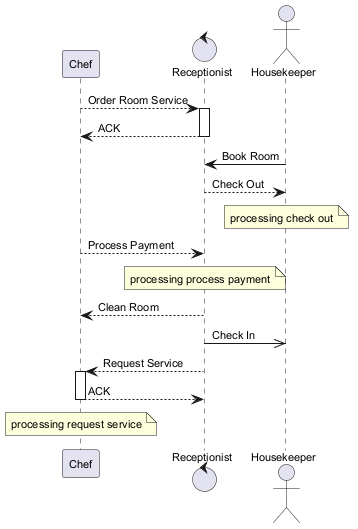

The diagram above was rendered by PlantUML. Its source (embedded in the PNG):
@startuml
skinparam backgroundColor #FFFFFF
skinparam classBackgroundColor #F3E5F5
skinparam classBorderColor #6A1B9A
skinparam defaultFontSize 11
participant "Chef" as C
control "Receptionist" as R
actor "Housekeeper" as H
C --> R : Order Room Service
activate R
R --> C : ACK
deactivate R
H -> R : Book Room
R --> H : Check Out
note over H : processing check out
C --> R : Process Payment
note over R : processing process payment
R --> C : Clean Room
R ->> H : Check In
R --> C : Request Service
activate C
C --> R : ACK
deactivate C
note over C : processing request service
@enduml